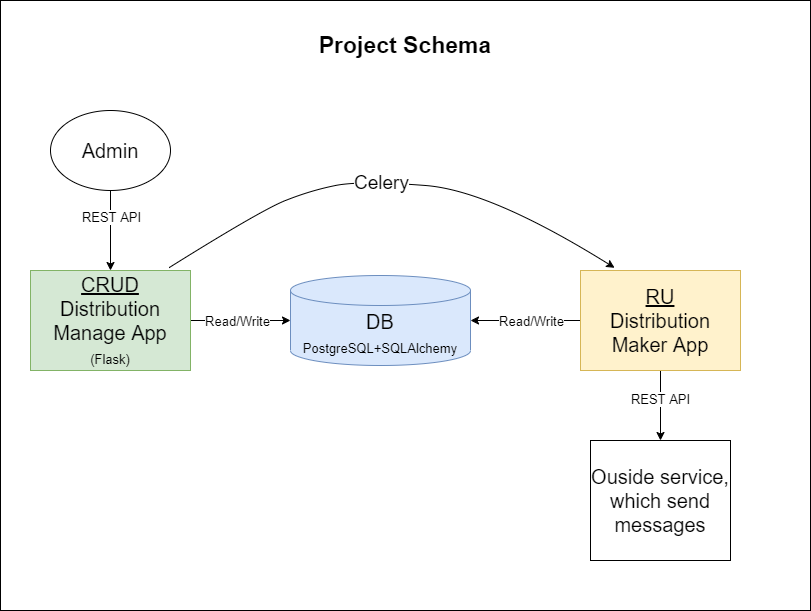

The diagram above was exported from draw.io. Its source (the exported page's mxGraphModel, read from the mxfile embedded in the PNG):
<mxGraphModel dx="1422" dy="762" grid="1" gridSize="10" guides="1" tooltips="1" connect="1" arrows="1" fold="1" page="1" pageScale="1" pageWidth="850" pageHeight="1100" background="none" math="0" shadow="0">
  <root>
    <mxCell id="0" />
    <mxCell id="1" parent="0" />
    <mxCell id="-bmraK_sZNkNvwgVp9t0-18" value="" style="rounded=0;whiteSpace=wrap;html=1;fontSize=19;fillColor=none;" parent="1" vertex="1">
      <mxGeometry x="110" y="460" width="810" height="610" as="geometry" />
    </mxCell>
    <mxCell id="-bmraK_sZNkNvwgVp9t0-1" value="&lt;font style=&quot;font-size: 23px;&quot;&gt;&lt;b&gt;Project Schema&lt;/b&gt;&lt;/font&gt;" style="text;html=1;strokeColor=none;fillColor=none;align=center;verticalAlign=middle;whiteSpace=wrap;rounded=0;" parent="1" vertex="1">
      <mxGeometry x="415" y="490" width="200" height="30" as="geometry" />
    </mxCell>
    <mxCell id="-bmraK_sZNkNvwgVp9t0-9" style="edgeStyle=orthogonalEdgeStyle;rounded=0;orthogonalLoop=1;jettySize=auto;html=1;entryX=0;entryY=0.5;entryDx=0;entryDy=0;entryPerimeter=0;fontSize=13;" parent="1" source="-bmraK_sZNkNvwgVp9t0-2" target="-bmraK_sZNkNvwgVp9t0-5" edge="1">
      <mxGeometry relative="1" as="geometry" />
    </mxCell>
    <mxCell id="-bmraK_sZNkNvwgVp9t0-14" value="Read/Write" style="edgeLabel;html=1;align=center;verticalAlign=middle;resizable=0;points=[];fontSize=13;" parent="-bmraK_sZNkNvwgVp9t0-9" connectable="0" vertex="1">
      <mxGeometry x="-0.2143" relative="1" as="geometry">
        <mxPoint x="7" as="offset" />
      </mxGeometry>
    </mxCell>
    <mxCell id="-bmraK_sZNkNvwgVp9t0-2" value="&lt;u&gt;CRUD&lt;/u&gt;&lt;br&gt;Distribution Manage App&lt;br&gt;&lt;font style=&quot;font-size: 13px;&quot;&gt;(Flask)&lt;/font&gt;" style="rounded=0;whiteSpace=wrap;html=1;fontSize=20;fillColor=#d5e8d4;strokeColor=#82b366;" parent="1" vertex="1">
      <mxGeometry x="140" y="730" width="160" height="100" as="geometry" />
    </mxCell>
    <mxCell id="-bmraK_sZNkNvwgVp9t0-4" style="edgeStyle=orthogonalEdgeStyle;rounded=0;orthogonalLoop=1;jettySize=auto;html=1;fontSize=20;" parent="1" source="-bmraK_sZNkNvwgVp9t0-3" target="-bmraK_sZNkNvwgVp9t0-2" edge="1">
      <mxGeometry relative="1" as="geometry">
        <Array as="points">
          <mxPoint x="260" y="630" />
        </Array>
      </mxGeometry>
    </mxCell>
    <mxCell id="-bmraK_sZNkNvwgVp9t0-11" value="REST API" style="edgeLabel;html=1;align=center;verticalAlign=middle;resizable=0;points=[];fontSize=13;" parent="-bmraK_sZNkNvwgVp9t0-4" connectable="0" vertex="1">
      <mxGeometry x="-0.3583" relative="1" as="geometry">
        <mxPoint as="offset" />
      </mxGeometry>
    </mxCell>
    <mxCell id="-bmraK_sZNkNvwgVp9t0-3" value="Admin" style="ellipse;whiteSpace=wrap;html=1;fontSize=20;" parent="1" vertex="1">
      <mxGeometry x="160" y="570" width="120" height="80" as="geometry" />
    </mxCell>
    <mxCell id="-bmraK_sZNkNvwgVp9t0-5" value="DB&lt;br&gt;&lt;font style=&quot;font-size: 13px;&quot;&gt;PostgreSQL+SQLAlchemy&lt;/font&gt;" style="shape=cylinder3;whiteSpace=wrap;html=1;boundedLbl=1;backgroundOutline=1;size=15;fontSize=20;fillColor=#dae8fc;strokeColor=#6c8ebf;" parent="1" vertex="1">
      <mxGeometry x="400" y="735" width="180" height="90" as="geometry" />
    </mxCell>
    <mxCell id="-bmraK_sZNkNvwgVp9t0-8" style="edgeStyle=orthogonalEdgeStyle;rounded=0;orthogonalLoop=1;jettySize=auto;html=1;entryX=0.5;entryY=0;entryDx=0;entryDy=0;fontSize=20;" parent="1" source="-bmraK_sZNkNvwgVp9t0-6" target="-bmraK_sZNkNvwgVp9t0-7" edge="1">
      <mxGeometry relative="1" as="geometry" />
    </mxCell>
    <mxCell id="-bmraK_sZNkNvwgVp9t0-13" value="REST API" style="edgeLabel;html=1;align=center;verticalAlign=middle;resizable=0;points=[];fontSize=13;" parent="-bmraK_sZNkNvwgVp9t0-8" connectable="0" vertex="1">
      <mxGeometry x="-0.1878" y="-1" relative="1" as="geometry">
        <mxPoint as="offset" />
      </mxGeometry>
    </mxCell>
    <mxCell id="-bmraK_sZNkNvwgVp9t0-12" value="" style="edgeStyle=orthogonalEdgeStyle;rounded=0;orthogonalLoop=1;jettySize=auto;html=1;fontSize=13;" parent="1" source="-bmraK_sZNkNvwgVp9t0-6" target="-bmraK_sZNkNvwgVp9t0-5" edge="1">
      <mxGeometry relative="1" as="geometry" />
    </mxCell>
    <mxCell id="-bmraK_sZNkNvwgVp9t0-15" value="Read/Write" style="edgeLabel;html=1;align=center;verticalAlign=middle;resizable=0;points=[];fontSize=13;" parent="-bmraK_sZNkNvwgVp9t0-12" connectable="0" vertex="1">
      <mxGeometry x="0.1796" y="-1" relative="1" as="geometry">
        <mxPoint x="15" y="1" as="offset" />
      </mxGeometry>
    </mxCell>
    <mxCell id="-bmraK_sZNkNvwgVp9t0-6" value="&lt;u&gt;RU&lt;/u&gt;&lt;br&gt;Distribution Maker App" style="rounded=0;whiteSpace=wrap;html=1;fontSize=20;fillColor=#fff2cc;strokeColor=#d6b656;" parent="1" vertex="1">
      <mxGeometry x="690" y="730" width="160" height="100" as="geometry" />
    </mxCell>
    <mxCell id="-bmraK_sZNkNvwgVp9t0-7" value="Ouside service, which send messages" style="rounded=0;whiteSpace=wrap;html=1;fontSize=20;" parent="1" vertex="1">
      <mxGeometry x="700" y="900" width="140" height="120" as="geometry" />
    </mxCell>
    <mxCell id="-bmraK_sZNkNvwgVp9t0-16" value="" style="curved=1;endArrow=classic;html=1;rounded=0;fontSize=13;exitX=0.865;exitY=-0.027;exitDx=0;exitDy=0;exitPerimeter=0;entryX=0.213;entryY=-0.027;entryDx=0;entryDy=0;entryPerimeter=0;" parent="1" source="-bmraK_sZNkNvwgVp9t0-2" target="-bmraK_sZNkNvwgVp9t0-6" edge="1">
      <mxGeometry width="50" height="50" relative="1" as="geometry">
        <mxPoint x="460" y="700" as="sourcePoint" />
        <mxPoint x="510" y="650" as="targetPoint" />
        <Array as="points">
          <mxPoint x="370" y="670" />
          <mxPoint x="420" y="650" />
          <mxPoint x="470" y="640" />
          <mxPoint x="600" y="650" />
        </Array>
      </mxGeometry>
    </mxCell>
    <mxCell id="-bmraK_sZNkNvwgVp9t0-17" value="Celery" style="edgeLabel;html=1;align=center;verticalAlign=middle;resizable=0;points=[];fontSize=19;" parent="-bmraK_sZNkNvwgVp9t0-16" connectable="0" vertex="1">
      <mxGeometry x="-0.1066" y="-2" relative="1" as="geometry">
        <mxPoint x="15" as="offset" />
      </mxGeometry>
    </mxCell>
  </root>
</mxGraphModel>